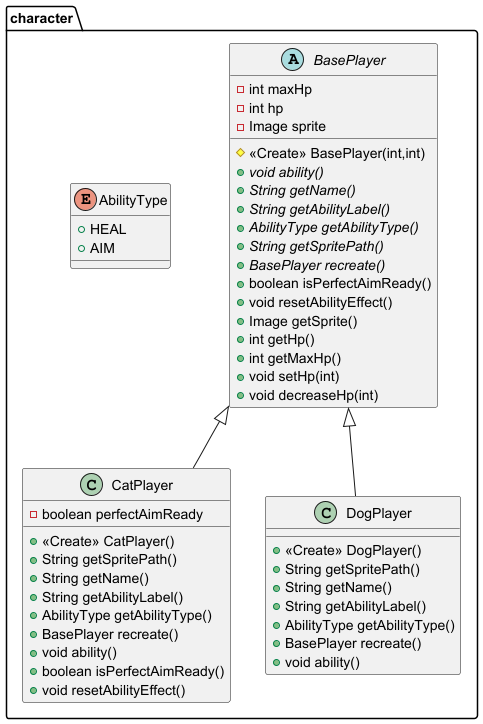

The diagram above was rendered by PlantUML. Its source (embedded in the PNG):
@startuml
abstract class character.BasePlayer {
- int maxHp
- int hp
- Image sprite
# <<Create>> BasePlayer(int,int)
+ {abstract}void ability()
+ {abstract}String getName()
+ {abstract}String getAbilityLabel()
+ {abstract}AbilityType getAbilityType()
+ {abstract}String getSpritePath()
+ {abstract}BasePlayer recreate()
+ boolean isPerfectAimReady()
+ void resetAbilityEffect()
+ Image getSprite()
+ int getHp()
+ int getMaxHp()
+ void setHp(int)
+ void decreaseHp(int)
}


class character.CatPlayer {
- boolean perfectAimReady
+ <<Create>> CatPlayer()
+ String getSpritePath()
+ String getName()
+ String getAbilityLabel()
+ AbilityType getAbilityType()
+ BasePlayer recreate()
+ void ability()
+ boolean isPerfectAimReady()
+ void resetAbilityEffect()
}


enum character.AbilityType {
+  HEAL
+  AIM
}

class character.DogPlayer {
+ <<Create>> DogPlayer()
+ String getSpritePath()
+ String getName()
+ String getAbilityLabel()
+ AbilityType getAbilityType()
+ BasePlayer recreate()
+ void ability()
}



character.BasePlayer <|-- character.CatPlayer
character.BasePlayer <|-- character.DogPlayer
@enduml